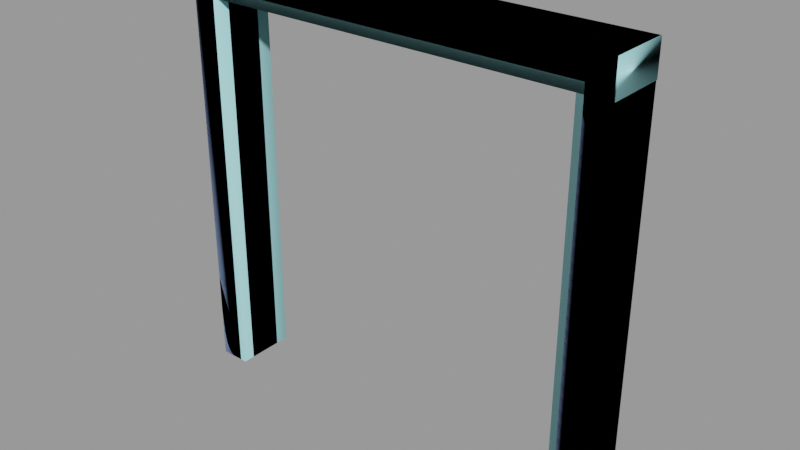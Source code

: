 # Source: doorframe003c.blend  (saved by Blender 2.92.15; exported with 4.5.12 LTS)
import bpy
from mathutils import Matrix  # noqa: F401  (used for matrix-valued properties, if any)

bpy.ops.wm.read_factory_settings(use_empty=True)
scene = bpy.context.scene
scene.name = 'doorframe003c.qc'

# ---- collections
col_doorframe003c = bpy.data.collections.new('doorframe003c'); scene.collection.children.link(col_doorframe003c)

# ---- materials (node trees are filled in below, after node groups)
mat_doorframe003 = bpy.data.materials.new('doorframe003')
mat_doorframe003.use_transparent_shadow = False
mat_doorframe003.diffuse_color = (0.7065, 0.4437, 0.6597, 1.0)
mat_phy = bpy.data.materials.new('  phy')
mat_phy.use_transparent_shadow = False
mat_phy.diffuse_color = (0.4449, 0.9429, 0.9855, 1.0)

# ---- material node trees

# ---- meshes
me_doorframe003c_reference = bpy.data.meshes.new('doorframe003c_reference')
me_doorframe003c_reference.from_pydata([(72.0, -20.0, 140.0), (72.0, -20.0, -1e-06), (72.0, -3e-06, 140.0), (72.0, 3e-06, 0.0), (64.0, -3e-06, 132.0), (64.0, 3e-06, 0.0), (64.0, -4.438, 132.0), (64.0, -4.438, 0.0), (-64.0, -4.438, 132.0), (-61.87, -4.438, 129.5), (-64.0, -4.438, 0.0), (-61.87, -4.438, 0.0), (-64.0, -16.04, 132.0), (-64.0, -16.04, -1e-06), (-61.87, -16.04, 129.5), (-61.87, -16.04, -1e-06), (61.87, -4.438, 129.5), (64.0, -16.04, 132.0), (61.87, -16.04, 129.5), (64.0, -16.04, -1e-06), (61.87, -16.04, -1e-06), (61.87, -4.438, 0.0), (64.0, -20.0, 132.0), (64.0, -20.0, -1e-06), (-64.0, -9e-06, 132.0), (-64.0, -3e-06, 0.0), (-64.0, -20.0, 132.0), (-64.0, -20.0, -1e-06), (-72.0, -9e-06, 140.0), (-72.0, -3e-06, 0.0), (-72.0, -20.0, 140.0), (-72.0, -20.0, -1e-06)], [], [(0, 1, 2), (1, 3, 2), (4, 5, 6), (5, 7, 6), (8, 9, 10), (10, 9, 11), (12, 13, 14), (13, 15, 14), (8, 6, 9), (6, 16, 9), (17, 12, 18), (12, 14, 18), (17, 18, 19), (19, 18, 20), (6, 7, 16), (7, 21, 16), (17, 19, 22), (19, 23, 22), (14, 15, 9), (15, 11, 9), (18, 14, 16), (14, 9, 16), (8, 10, 24), (10, 25, 24), (6, 8, 4), (8, 24, 4), (16, 21, 18), (21, 20, 18), (26, 27, 12), (27, 13, 12), (28, 29, 30), (29, 31, 30), (30, 0, 28), (0, 2, 28), (26, 12, 22), (12, 17, 22), (22, 23, 1), (0, 22, 1), (26, 22, 0), (30, 26, 0), (30, 31, 26), (31, 27, 26)])
me_doorframe003c_reference.polygons.foreach_set('use_smooth', [True] * 42)
_k = set([(0, 1), (0, 2), (0, 28), (0, 30), (1, 2), (1, 22), (4, 6), (4, 8), (6, 7), (6, 8), (8, 10), (8, 24), (9, 10), (9, 11), (9, 14), (9, 16), (10, 24), (12, 13), (12, 17), (12, 26), (14, 15), (14, 18), (16, 18), (16, 21), (17, 19), (17, 22), (18, 19), (18, 20), (22, 23), (22, 26), (26, 27), (28, 30), (30, 31)])
me_doorframe003c_reference.attributes.new('sharp_edge', 'BOOLEAN', 'EDGE').data.foreach_set('value', [ (min(e.vertices), max(e.vertices)) in _k for e in me_doorframe003c_reference.edges])
_uv = me_doorframe003c_reference.uv_layers.new(name='UVMap')
_uv.uv.foreach_set('vector', [0.9366, 0.9901, 0.9366, 4e-06, 0.9948, 0.9901, 0.9366, 4e-06, 0.9948, 4e-06, 0.9948, 0.9901, 0.1942, 0.7258, 0.1942, 0.01531, 0.2204, 0.7258, 0.1942, 0.01531, 0.2204, 0.01531, 0.2204, 0.7258, 0.4843, 0.7255, 0.4717, 0.7109, 0.4843, 0.01555, 0.4843, 0.01555, 0.4717, 0.7109, 0.4717, 0.01555, 0.3904, 0.7255, 0.3904, 0.01555, 0.403, 0.7109, 0.3904, 0.01555, 0.403, 0.01555, 0.403, 0.7109, 0.8217, 0.881, 0.2224, 0.881, 0.8084, 0.8656, 0.2224, 0.881, 0.2357, 0.8656, 0.8084, 0.8656, 0.2224, 0.7777, 0.8217, 0.7777, 0.2357, 0.7931, 0.8217, 0.7777, 0.8084, 0.7931, 0.2357, 0.7931, 0.3144, 0.7258, 0.3018, 0.7111, 0.3144, 0.01531, 0.3144, 0.01531, 0.3018, 0.7111, 0.3018, 0.01531, 0.2204, 0.7258, 0.2204, 0.01531, 0.2331, 0.7111, 0.2204, 0.01531, 0.2331, 0.01531, 0.2331, 0.7111, 0.3144, 0.7258, 0.3144, 0.01531, 0.3378, 0.7258, 0.3144, 0.01531, 0.3378, 0.01531, 0.3378, 0.7258, 0.403, 0.7109, 0.403, 0.01555, 0.4717, 0.7109, 0.403, 0.01555, 0.4717, 0.01555, 0.4717, 0.7109, 0.2357, 0.7931, 0.8084, 0.7931, 0.2357, 0.8656, 0.8084, 0.7931, 0.8084, 0.8656, 0.2357, 0.8656, 0.4843, 0.7255, 0.4843, 0.01555, 0.5105, 0.7255, 0.4843, 0.01555, 0.5105, 0.01555, 0.5105, 0.7255, 0.2224, 0.881, 0.8217, 0.881, 0.2224, 0.9087, 0.8217, 0.881, 0.8217, 0.9087, 0.2224, 0.9087, 0.2331, 0.7111, 0.2331, 0.01531, 0.3018, 0.7111, 0.2331, 0.01531, 0.3018, 0.01531, 0.3018, 0.7111, 0.367, 0.7255, 0.367, 0.01555, 0.3904, 0.7255, 0.367, 0.01555, 0.3904, 0.01555, 0.3904, 0.7255, 0.008162, 0.9901, 0.00812, 4e-06, 0.07029, 0.9901, 0.00812, 4e-06, 0.07025, 2e-06, 0.07029, 0.9901, 0.7425, 0.7239, 0.7425, 0.01067, 0.7745, 0.7239, 0.7425, 0.01067, 0.7745, 0.01067, 0.7745, 0.7239, 0.8217, 0.753, 0.8217, 0.7777, 0.2224, 0.753, 0.8217, 0.7777, 0.2224, 0.7777, 0.2224, 0.753, 0.8747, 0.9282, 0.8747, 4e-06, 0.9366, 4e-06, 0.9366, 0.9901, 0.8747, 0.9282, 0.9366, 4e-06, 0.1322, 0.9282, 0.8747, 0.9282, 0.9366, 0.9901, 0.07029, 0.9901, 0.1322, 0.9282, 0.9366, 0.9901, 0.07029, 0.9901, 0.07025, 2e-06, 0.1322, 0.9282, 0.07025, 2e-06, 0.1321, 0.0, 0.1322, 0.9282])
me_doorframe003c_reference.materials.append(mat_doorframe003)
me_doorframe003c_reference.use_remesh_fix_poles = True
me_doorframe003c_reference.use_remesh_preserve_attributes = False
me_doorframe003c_reference.use_mirror_vertex_groups = False
me_doorframe003c_reference.update()
me_doorframe003c_reference.normals_split_custom_set([tuple(v) for v in zip(*[iter([1.0, 0.0, 0.0, 1.0, 0.0, 0.0, 1.0, 0.0, 0.0, 1.0, 0.0, 0.0, 1.0, 0.0, 0.0, 1.0, 0.0, 0.0, -1.0, 0.0, 0.0, -1.0, 0.0, 0.0, -1.0, 0.0, 0.0, -1.0, 0.0, 0.0, -1.0, 0.0, 0.0, -1.0, 0.0, 0.0, -1.823e-09, 1.0, 2.147e-08, 4.471e-09, 1.0, 2.437e-08, 5.45e-08, 1.0, 4.742e-08, 0.0, 1.0, 4.832e-08, 0.0, 1.0, 4.832e-08, 0.0, 1.0, 4.832e-08, -5.922e-09, -1.0, -2.627e-09, -5.272e-10, -1.0, -5.493e-08, -1.084e-08, -1.0, -1.407e-08, -5.272e-10, -1.0, -5.493e-08, 0.0, -1.0, -5.523e-08, -1.084e-08, -1.0, -1.407e-08, -1.823e-09, 1.0, 2.147e-08, -5.207e-08, 1.0, 1.84e-08, 4.471e-09, 1.0, 2.437e-08, -5.207e-08, 1.0, 1.84e-08, -5.218e-08, 1.0, 2.099e-08, 4.471e-09, 1.0, 2.437e-08, 3.909e-08, -1.0, 4.093e-07, -5.922e-09, -1.0, -2.627e-09, 4.034e-08, -1.0, 3.573e-07, -5.922e-09, -1.0, -2.627e-09, -1.084e-08, -1.0, -1.407e-08, 4.034e-08, -1.0, 3.573e-07, 3.909e-08, -1.0, 4.093e-07, 4.034e-08, -1.0, 3.573e-07, 5.03e-08, -1.0, -2.709e-08, 0.0, -1.0, -8.284e-08, 0.0, -1.0, -8.284e-08, 0.0, -1.0, -8.284e-08, -5.207e-08, 1.0, 1.84e-08, -5.712e-10, 1.0, 4.824e-08, -5.218e-08, 1.0, 2.099e-08, -5.712e-10, 1.0, 4.824e-08, 0.0, 1.0, 4.832e-08, -5.218e-08, 1.0, 2.099e-08, -1.0, 0.0, 0.0, -1.0, 0.0, 0.0, -1.0, 0.0, 0.0, -1.0, 0.0, 0.0, -1.0, 0.0, 0.0, -1.0, 0.0, 0.0, 1.0, 0.0, 0.0, 1.0, 0.0, 0.0, 1.0, 0.0, 0.0, 1.0, 0.0, 0.0, 1.0, 0.0, 0.0, 1.0, 0.0, 0.0, 0.0, 0.0, -1.0, -9.232e-08, 0.0, -1.0, -5.843e-09, 0.0, -1.0, -9.232e-08, 0.0, -1.0, -9.816e-08, 0.0, -1.0, -5.843e-09, 0.0, -1.0, 1.0, 0.0, 0.0, 1.0, 0.0, 0.0, 1.0, 0.0, 0.0, 1.0, 0.0, 0.0, 1.0, 0.0, 0.0, 1.0, 0.0, 0.0, -2.149e-07, 0.0, -1.0, -2.149e-07, 0.0, -1.0, -2.149e-07, 0.0, -1.0, 2.2e-07, 0.0, -1.0, 2.2e-07, 0.0, -1.0, 2.2e-07, 0.0, -1.0, -1.0, 0.0, 0.0, -1.0, 0.0, 0.0, -1.0, 0.0, 0.0, -1.0, 0.0, 0.0, -1.0, 0.0, 0.0, -1.0, 0.0, 0.0, 1.0, 0.0, 0.0, 1.0, 0.0, 0.0, 1.0, 0.0, 0.0, 1.0, 0.0, 0.0, 1.0, 0.0, 0.0, 1.0, 0.0, 0.0, -1.0, 0.0, 0.0, -1.0, 0.0, 0.0, -1.0, 0.0, 0.0, -1.0, 0.0, 0.0, -1.0, 0.0, 0.0, -1.0, 0.0, 0.0, 1.695e-07, 0.0, 1.0, 1.695e-07, 0.0, 1.0, 1.695e-07, 0.0, 1.0, -9.484e-08, 0.0, 1.0, -9.484e-08, 0.0, 1.0, -9.484e-08, 0.0, 1.0, -2.411e-07, 0.0, -1.0, -2.316e-07, 0.0, -1.0, 2.316e-07, 0.0, -1.0, -2.316e-07, 0.0, -1.0, 2.411e-07, 0.0, -1.0, 2.316e-07, 0.0, -1.0, 2.384e-07, -1.0, -5.78e-08, 2.384e-07, -1.0, -5.78e-08, 2.384e-07, -1.0, -5.78e-08, 4.252e-08, -1.0, -1.552e-08, 4.199e-08, -1.0, 3.297e-09, 5.45e-08, -1.0, -5.45e-08, 1.19e-07, -1.0, -2.195e-07, 4.199e-08, -1.0, 3.297e-09, 4.252e-08, -1.0, -1.552e-08, 1.186e-07, -1.0, -2.256e-07, 1.19e-07, -1.0, -2.195e-07, 4.252e-08, -1.0, -1.552e-08, 1.186e-07, -1.0, -2.256e-07, 2.368e-07, -1.0, -2.884e-08, 1.19e-07, -1.0, -2.195e-07, 2.368e-07, -1.0, -2.884e-08, 2.384e-07, -1.0, -2.89e-08, 1.19e-07, -1.0, -2.195e-07])] * 3)])
me_doorframe003c_physics = bpy.data.meshes.new('doorframe003c_physics')
me_doorframe003c_physics.from_pydata([(72.22, -20.0, 128.9), (-72.0, -20.0, 128.9), (-72.0, -9e-06, 128.9), (72.22, -2e-06, 128.9), (-72.0, -9e-06, 140.0), (-72.0, -20.0, 140.0), (72.22, -3e-06, 140.0), (72.22, -20.0, 140.0), (-61.87, -20.0, -5e-06), (-72.0, -20.0, 128.9), (-72.0, -20.0, -5e-06), (-61.87, -20.0, 128.9), (-61.87, -3e-06, -4e-06), (-61.87, -8e-06, 128.9), (-72.0, -3e-06, -4e-06), (-72.0, -9e-06, 128.9), (72.0, -2e-06, 128.9), (61.87, -3e-06, 128.9), (72.0, -20.0, 128.9), (61.87, -20.0, 128.9), (72.0, 3e-06, -4e-06), (72.0, -20.0, -5e-06), (61.87, 3e-06, -4e-06), (61.87, -20.0, -5e-06)], [], [(0, 1, 2), (0, 2, 3), (2, 1, 4), (4, 1, 5), (0, 5, 1), (3, 6, 0), (6, 7, 0), (7, 5, 0), (3, 2, 6), (6, 2, 4), (7, 4, 5), (7, 6, 4), (8, 9, 10), (8, 11, 9), (12, 13, 8), (13, 11, 8), (8, 10, 14), (8, 14, 12), (14, 10, 15), (15, 10, 9), (12, 14, 13), (13, 14, 15), (11, 15, 9), (11, 13, 15), (16, 17, 18), (17, 19, 18), (18, 20, 16), (18, 21, 20), (16, 20, 22), (16, 22, 17), (19, 21, 18), (19, 23, 21), (20, 21, 22), (22, 21, 23), (19, 17, 22), (19, 22, 23)])
me_doorframe003c_physics.polygons.foreach_set('use_smooth', [True] * 36)
_uv = me_doorframe003c_physics.uv_layers.new(name='UVMap')
_uv.uv.foreach_set('vector', [0.0, 0.0, 0.0, 0.0, 0.0, 0.0, 0.0, 0.0, 0.0, 0.0, 0.0, 0.0, 0.0, 0.0, 0.0, 0.0, 0.0, 0.0, 0.0, 0.0, 0.0, 0.0, 0.0, 0.0, 0.0, 0.0, 0.0, 0.0, 0.0, 0.0, 0.0, 0.0, 0.0, 0.0, 0.0, 0.0, 0.0, 0.0, 0.0, 0.0, 0.0, 0.0, 0.0, 0.0, 0.0, 0.0, 0.0, 0.0, 0.0, 0.0, 0.0, 0.0, 0.0, 0.0, 0.0, 0.0, 0.0, 0.0, 0.0, 0.0, 0.0, 0.0, 0.0, 0.0, 0.0, 0.0, 0.0, 0.0, 0.0, 0.0, 0.0, 0.0, 0.0, 0.0, 0.0, 0.0, 0.0, 0.0, 0.0, 0.0, 0.0, 0.0, 0.0, 0.0, 0.0, 0.0, 0.0, 0.0, 0.0, 0.0, 0.0, 0.0, 0.0, 0.0, 0.0, 0.0, 0.0, 0.0, 0.0, 0.0, 0.0, 0.0, 0.0, 0.0, 0.0, 0.0, 0.0, 0.0, 0.0, 0.0, 0.0, 0.0, 0.0, 0.0, 0.0, 0.0, 0.0, 0.0, 0.0, 0.0, 0.0, 0.0, 0.0, 0.0, 0.0, 0.0, 0.0, 0.0, 0.0, 0.0, 0.0, 0.0, 0.0, 0.0, 0.0, 0.0, 0.0, 0.0, 0.0, 0.0, 0.0, 0.0, 0.0, 0.0, 0.0, 0.0, 0.0, 0.0, 0.0, 0.0, 0.0, 0.0, 0.0, 0.0, 0.0, 0.0, 0.0, 0.0, 0.0, 0.0, 0.0, 0.0, 0.0, 0.0, 0.0, 0.0, 0.0, 0.0, 0.0, 0.0, 0.0, 0.0, 0.0, 0.0, 0.0, 0.0, 0.0, 0.0, 0.0, 0.0, 0.0, 0.0, 0.0, 0.0, 0.0, 0.0, 0.0, 0.0, 0.0, 0.0, 0.0, 0.0, 0.0, 0.0, 0.0, 0.0, 0.0, 0.0, 0.0, 0.0, 0.0, 0.0, 0.0, 0.0, 0.0, 0.0, 0.0, 0.0, 0.0, 0.0, 0.0, 0.0, 0.0, 0.0, 0.0, 0.0])
me_doorframe003c_physics.materials.append(mat_phy)
me_doorframe003c_physics.use_remesh_fix_poles = True
me_doorframe003c_physics.use_remesh_preserve_attributes = False
me_doorframe003c_physics.use_mirror_vertex_groups = False
me_doorframe003c_physics.update()
me_doorframe003c_physics.normals_split_custom_set([tuple(v) for v in zip(*[iter([0.4841, 0.8725, 0.06713, 0.4808, 0.8666, -0.1334, -0.4848, 0.874, -0.03363, 0.4841, 0.8725, 0.06713, -0.4848, 0.874, -0.03363, -0.4839, 0.8725, 0.06716, -0.4848, 0.874, -0.03363, 0.4808, 0.8666, -0.1334, -0.2666, -0.961, -0.07393, -0.2666, -0.961, -0.07393, 0.4808, 0.8666, -0.1334, 0.7418, -0.6686, -0.05139, 0.4841, 0.8725, 0.06713, 0.7418, -0.6686, -0.05139, 0.4808, 0.8666, -0.1334, -0.4839, 0.8725, 0.06716, -0.7389, -0.666, 0.1025, 0.4841, 0.8725, 0.06713, -0.7389, -0.666, 0.1025, 0.2671, -0.963, 0.03709, 0.4841, 0.8725, 0.06713, 0.2671, -0.963, 0.03709, 0.7418, -0.6686, -0.05139, 0.4841, 0.8725, 0.06713, -0.4839, 0.8725, 0.06716, -0.4848, 0.874, -0.03363, -0.7389, -0.666, 0.1025, -0.7389, -0.666, 0.1025, -0.4848, 0.874, -0.03363, -0.2666, -0.961, -0.07393, 0.2671, -0.963, 0.03709, -0.2666, -0.961, -0.07393, 0.7418, -0.6686, -0.05139, 0.2671, -0.963, 0.03709, -0.7389, -0.666, 0.1025, -0.2666, -0.961, -0.07393, 0.4508, 0.06987, 0.8899, 0.7107, -0.05517, -0.7013, 0.2454, 0.03803, -0.9687, 0.4508, 0.06987, 0.8899, 0.4476, -0.1389, 0.8834, 0.7107, -0.05517, -0.7013, -0.4508, 0.07001, 0.8899, -0.4517, -0.03499, 0.8915, 0.4508, 0.06987, 0.8899, -0.4517, -0.03499, 0.8915, 0.4476, -0.1389, 0.8834, 0.4508, 0.06987, 0.8899, 0.4508, 0.06987, 0.8899, 0.2454, 0.03803, -0.9687, -0.7075, 0.1098, -0.6981, 0.4508, 0.06987, 0.8899, -0.7075, 0.1098, -0.6981, -0.4508, 0.07001, 0.8899, -0.7075, 0.1098, -0.6981, 0.2454, 0.03803, -0.9687, -0.2449, -0.07599, -0.9666, -0.2449, -0.07599, -0.9666, 0.2454, 0.03803, -0.9687, 0.7107, -0.05517, -0.7013, -0.4508, 0.07001, 0.8899, -0.7075, 0.1098, -0.6981, -0.4517, -0.03499, 0.8915, -0.4517, -0.03499, 0.8915, -0.7075, 0.1098, -0.6981, -0.2449, -0.07599, -0.9666, 0.4476, -0.1389, 0.8834, -0.2449, -0.07599, -0.9666, 0.7107, -0.05517, -0.7013, 0.4476, -0.1389, 0.8834, -0.4517, -0.03499, 0.8915, -0.2449, -0.07599, -0.9666, -0.7107, -0.05519, 0.7014, -0.4476, -0.1389, -0.8834, 0.2449, -0.07599, 0.9666, -0.4476, -0.1389, -0.8834, 0.4517, -0.03503, -0.8915, 0.2449, -0.07599, 0.9666, 0.2449, -0.07599, 0.9666, -0.2454, 0.03808, 0.9687, -0.7107, -0.05519, 0.7014, 0.2449, -0.07599, 0.9666, 0.7075, 0.1098, 0.6982, -0.2454, 0.03808, 0.9687, -0.7107, -0.05519, 0.7014, -0.2454, 0.03808, 0.9687, -0.4509, 0.06994, -0.8899, -0.7107, -0.05519, 0.7014, -0.4509, 0.06994, -0.8899, -0.4476, -0.1389, -0.8834, 0.4517, -0.03503, -0.8915, 0.7075, 0.1098, 0.6982, 0.2449, -0.07599, 0.9666, 0.4517, -0.03503, -0.8915, 0.4508, 0.06998, -0.8899, 0.7075, 0.1098, 0.6982, -0.2454, 0.03808, 0.9687, 0.7075, 0.1098, 0.6982, -0.4509, 0.06994, -0.8899, -0.4509, 0.06994, -0.8899, 0.7075, 0.1098, 0.6982, 0.4508, 0.06998, -0.8899, 0.4517, -0.03503, -0.8915, -0.4476, -0.1389, -0.8834, -0.4509, 0.06994, -0.8899, 0.4517, -0.03503, -0.8915, -0.4509, 0.06994, -0.8899, 0.4508, 0.06998, -0.8899])] * 3)])
arm_doorframe003c_qc_skeleton = bpy.data.armatures.new('doorframe003c.qc_skeleton')  # bones are not reproduced

# ---- objects
ob_doorframe003c_qc_skeleton = bpy.data.objects.new('doorframe003c.qc_skeleton', arm_doorframe003c_qc_skeleton)
ob_doorframe003c_reference = bpy.data.objects.new('doorframe003c_reference', me_doorframe003c_reference)
ob_doorframe003c_physics = bpy.data.objects.new('doorframe003c_physics', me_doorframe003c_physics)

# ---- transforms, parenting, visibility, modifiers, constraints
ob_doorframe003c_qc_skeleton.location = (0.0, 0.0, 0.0)
ob_doorframe003c_qc_skeleton.show_in_front = True
ob_doorframe003c_qc_skeleton.lineart.crease_threshold = 0.0
ob_doorframe003c_reference.parent = ob_doorframe003c_qc_skeleton
ob_doorframe003c_reference.location = (0.0, 0.0, 0.0)
ob_doorframe003c_reference.lineart.crease_threshold = 0.0
_vg = ob_doorframe003c_reference.vertex_groups.new(name='static_prop')
_vg.add([0, 1, 2, 3, 4, 5, 6, 7, 8, 9, 10, 11, 12, 13, 14, 15, 16, 17, 18, 19, 20, 21, 22, 23, 24, 25, 26, 27, 28, 29, 30, 31], 1.0, 'REPLACE')
_m = ob_doorframe003c_reference.modifiers.new('Armature', 'ARMATURE')
_m.object = ob_doorframe003c_qc_skeleton
ob_doorframe003c_physics.parent = ob_doorframe003c_qc_skeleton
ob_doorframe003c_physics.location = (0.0, 0.0, 0.0)
ob_doorframe003c_physics.display_type = 'SOLID'
ob_doorframe003c_physics.show_wire = True
ob_doorframe003c_physics.lineart.crease_threshold = 0.0
_vg = ob_doorframe003c_physics.vertex_groups.new(name='static_prop')
_vg.add([0, 1, 2, 3, 4, 5, 6, 7, 8, 9, 10, 11, 12, 13, 14, 15, 16, 17, 18, 19, 20, 21, 22, 23], 1.0, 'REPLACE')
_m = ob_doorframe003c_physics.modifiers.new('Armature', 'ARMATURE')
_m.object = ob_doorframe003c_qc_skeleton

# ---- collection membership
scene.collection.objects.link(ob_doorframe003c_qc_skeleton)
scene.collection.objects.link(ob_doorframe003c_reference)
scene.collection.objects.link(ob_doorframe003c_physics)
col_doorframe003c.objects.link(ob_doorframe003c_qc_skeleton)
col_doorframe003c.objects.link(ob_doorframe003c_reference)
col_doorframe003c.objects.link(ob_doorframe003c_physics)

# ---- scene / render settings (as saved in the file)
scene.frame_start = 1; scene.frame_end = 250; scene.frame_set(0)
scene.render.engine = 'BLENDER_EEVEE_NEXT'
scene.cycles.use_denoising = False
scene.cycles.samples = 128
scene.cycles.sampling_pattern = 'TABULATED_SOBOL'
scene.cycles.use_adaptive_sampling = False
scene.cycles.use_light_tree = False
scene.view_settings.view_transform = 'Filmic'
bpy.context.view_layer.update()

# ---- added for rendering (the .blend has no active camera and no usable light): camera, sun + grey world if the file has none
cam_auto = bpy.data.cameras.new('AutoCamera')
cam_auto.lens = 50.0
cam_auto.sensor_width = 36.0
cam_auto.clip_end = 3279.77
ob_auto_camera = bpy.data.objects.new('AutoCamera', cam_auto)
scene.collection.objects.link(ob_auto_camera)
ob_auto_camera.location = (186.991, -234.259, 219.506)
ob_auto_camera.rotation_euler = (1.09748, -7.21219e-08, 0.694738)
scene.camera = ob_auto_camera
light_auto_sun = bpy.data.lights.new('AutoSun', 'SUN')
light_auto_sun.energy = 3.0
light_auto_sun.angle = 0.0523599
ob_auto_sun = bpy.data.objects.new('AutoSun', light_auto_sun)
scene.collection.objects.link(ob_auto_sun)
ob_auto_sun.rotation_euler = (0.872665, 0.174533, 0.523599)
if scene.world is None:
    world_auto = bpy.data.worlds.new('AutoWorld')
    world_auto.color = (0.3, 0.3, 0.3)
    scene.world = world_auto
bpy.context.view_layer.update()
